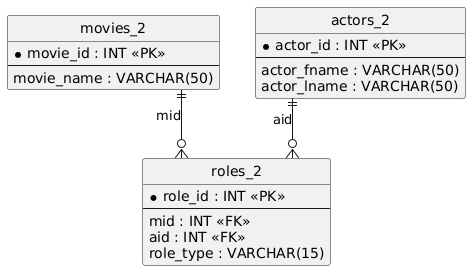

The diagram above was rendered by PlantUML. Its source (embedded in the PNG):
@startuml
hide circle
skinparam linetype ortho

entity "movies_2" as movies_2 {
  * movie_id : INT <<PK>>
  --
  movie_name : VARCHAR(50)
}

entity "actors_2" as actors_2 {
  * actor_id : INT <<PK>>
  --
  actor_fname : VARCHAR(50)
  actor_lname : VARCHAR(50)
}

entity "roles_2" as roles_2 {
  * role_id : INT <<PK>>
  --
  mid : INT <<FK>>
  aid : INT <<FK>>
  role_type : VARCHAR(15)
}

movies_2 ||--o{ roles_2 : "mid"
actors_2 ||--o{ roles_2 : "aid"
@enduml